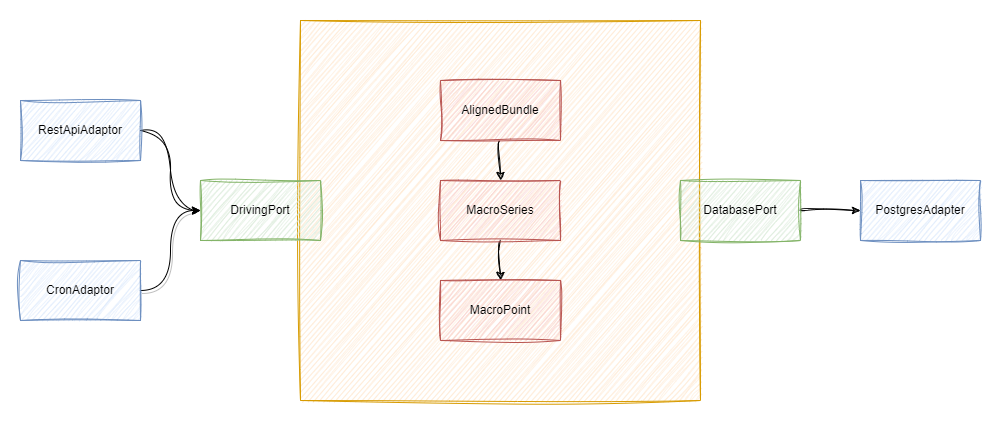

The diagram above was exported from draw.io. Its source (the exported page's mxGraphModel, read from the mxfile embedded in the PNG):
<mxGraphModel dx="1562" dy="818" grid="1" gridSize="10" guides="1" tooltips="1" connect="1" arrows="1" fold="1" page="1" pageScale="1" pageWidth="850" pageHeight="1100" background="none" math="0" shadow="0">
  <root>
    <mxCell id="0" />
    <mxCell id="1" parent="0" />
    <mxCell id="eePv7DKtwvF_r3njS_LI-8" value="" style="rounded=0;whiteSpace=wrap;html=1;fillColor=#ffe6cc;strokeColor=#d79b00;sketch=1;curveFitting=1;jiggle=2;" parent="1" vertex="1">
      <mxGeometry x="320" y="40" width="400" height="380" as="geometry" />
    </mxCell>
    <mxCell id="eePv7DKtwvF_r3njS_LI-11" value="" style="edgeStyle=orthogonalEdgeStyle;rounded=0;orthogonalLoop=1;jettySize=auto;html=1;curved=1;sketch=1;curveFitting=1;jiggle=2;" parent="1" source="eePv7DKtwvF_r3njS_LI-9" target="eePv7DKtwvF_r3njS_LI-10" edge="1">
      <mxGeometry relative="1" as="geometry" />
    </mxCell>
    <mxCell id="eePv7DKtwvF_r3njS_LI-9" value="AlignedBundle" style="rounded=0;whiteSpace=wrap;html=1;fillColor=#f8cecc;strokeColor=#b85450;shadow=0;sketch=1;curveFitting=1;jiggle=2;" parent="1" vertex="1">
      <mxGeometry x="460" y="100" width="120" height="60" as="geometry" />
    </mxCell>
    <mxCell id="eePv7DKtwvF_r3njS_LI-13" value="" style="edgeStyle=orthogonalEdgeStyle;rounded=0;orthogonalLoop=1;jettySize=auto;html=1;shadow=0;curved=1;sketch=1;curveFitting=1;jiggle=2;" parent="1" source="eePv7DKtwvF_r3njS_LI-10" target="eePv7DKtwvF_r3njS_LI-12" edge="1">
      <mxGeometry relative="1" as="geometry" />
    </mxCell>
    <mxCell id="eePv7DKtwvF_r3njS_LI-10" value="MacroSeries" style="rounded=0;whiteSpace=wrap;html=1;fillColor=#f8cecc;strokeColor=#b85450;shadow=0;sketch=1;curveFitting=1;jiggle=2;" parent="1" vertex="1">
      <mxGeometry x="460" y="200" width="120" height="60" as="geometry" />
    </mxCell>
    <mxCell id="eePv7DKtwvF_r3njS_LI-12" value="MacroPoint" style="rounded=0;whiteSpace=wrap;html=1;fillColor=#f8cecc;strokeColor=#b85450;shadow=0;sketch=1;curveFitting=1;jiggle=2;" parent="1" vertex="1">
      <mxGeometry x="460" y="300" width="120" height="60" as="geometry" />
    </mxCell>
    <mxCell id="eePv7DKtwvF_r3njS_LI-14" value="DrivingPort" style="rounded=0;whiteSpace=wrap;html=1;fillColor=#d5e8d4;strokeColor=#82b366;sketch=1;curveFitting=1;jiggle=2;" parent="1" vertex="1">
      <mxGeometry x="220" y="200" width="120" height="60" as="geometry" />
    </mxCell>
    <mxCell id="eePv7DKtwvF_r3njS_LI-18" style="edgeStyle=orthogonalEdgeStyle;rounded=0;orthogonalLoop=1;jettySize=auto;html=1;entryX=0;entryY=0.5;entryDx=0;entryDy=0;curved=1;shadow=1;" parent="1" source="eePv7DKtwvF_r3njS_LI-15" target="eePv7DKtwvF_r3njS_LI-14" edge="1">
      <mxGeometry relative="1" as="geometry" />
    </mxCell>
    <mxCell id="eePv7DKtwvF_r3njS_LI-15" value="CronAdaptor" style="rounded=0;whiteSpace=wrap;html=1;fillColor=#dae8fc;strokeColor=#6c8ebf;sketch=1;curveFitting=1;jiggle=2;" parent="1" vertex="1">
      <mxGeometry x="40" y="280" width="120" height="60" as="geometry" />
    </mxCell>
    <mxCell id="eePv7DKtwvF_r3njS_LI-17" style="edgeStyle=orthogonalEdgeStyle;rounded=0;orthogonalLoop=1;jettySize=auto;html=1;entryX=0;entryY=0.5;entryDx=0;entryDy=0;curved=1;sketch=1;curveFitting=1;jiggle=2;" parent="1" source="eePv7DKtwvF_r3njS_LI-16" target="eePv7DKtwvF_r3njS_LI-14" edge="1">
      <mxGeometry relative="1" as="geometry" />
    </mxCell>
    <mxCell id="eePv7DKtwvF_r3njS_LI-16" value="RestApiAdaptor" style="rounded=0;whiteSpace=wrap;html=1;fillColor=#dae8fc;strokeColor=#6c8ebf;sketch=1;curveFitting=1;jiggle=2;" parent="1" vertex="1">
      <mxGeometry x="40" y="120" width="120" height="60" as="geometry" />
    </mxCell>
    <mxCell id="eePv7DKtwvF_r3njS_LI-21" value="" style="edgeStyle=orthogonalEdgeStyle;rounded=0;orthogonalLoop=1;jettySize=auto;html=1;curved=1;sketch=1;curveFitting=1;jiggle=2;" parent="1" source="eePv7DKtwvF_r3njS_LI-19" target="eePv7DKtwvF_r3njS_LI-20" edge="1">
      <mxGeometry relative="1" as="geometry" />
    </mxCell>
    <mxCell id="eePv7DKtwvF_r3njS_LI-19" value="&lt;div&gt;DatabasePort&lt;/div&gt;" style="rounded=0;whiteSpace=wrap;html=1;fillColor=#d5e8d4;strokeColor=#82b366;sketch=1;curveFitting=1;jiggle=2;" parent="1" vertex="1">
      <mxGeometry x="700" y="200" width="120" height="60" as="geometry" />
    </mxCell>
    <mxCell id="eePv7DKtwvF_r3njS_LI-20" value="PostgresAdapter" style="rounded=0;whiteSpace=wrap;html=1;fillColor=#dae8fc;strokeColor=#6c8ebf;sketch=1;curveFitting=1;jiggle=2;" parent="1" vertex="1">
      <mxGeometry x="880" y="200" width="120" height="60" as="geometry" />
    </mxCell>
  </root>
</mxGraphModel>